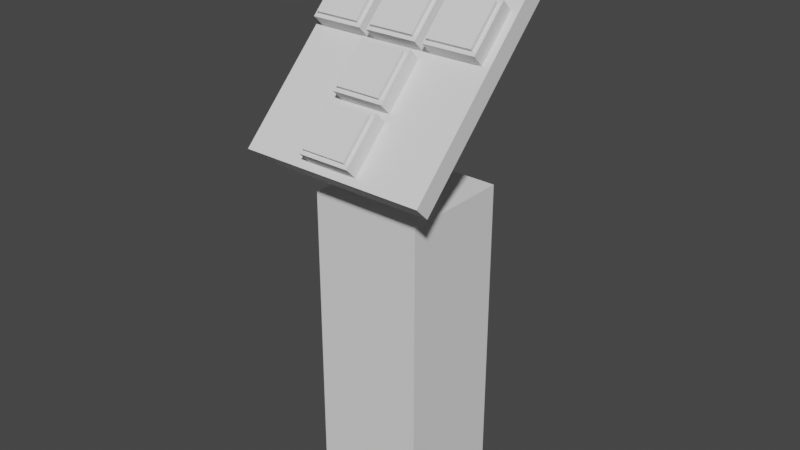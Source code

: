 # Source: Teleport.blend  (saved by Blender 3.0.42; exported with 4.5.12 LTS)
import bpy
from mathutils import Matrix  # noqa: F401  (used for matrix-valued properties, if any)

bpy.ops.wm.read_factory_settings(use_empty=True)
scene = bpy.context.scene
scene.name = 'Scene'

# ---- materials (node trees are filled in below, after node groups)
mat_base = bpy.data.materials.new('Base')
mat_base_dark = bpy.data.materials.new('Base Dark')
mat_red = bpy.data.materials.new('Red')
mat_orange = bpy.data.materials.new('Orange')
mat_yellow = bpy.data.materials.new('Yellow')
mat_green = bpy.data.materials.new('Green')
mat_blue = bpy.data.materials.new('Blue')
mat_purple = bpy.data.materials.new('Purple')
mat_interactable = bpy.data.materials.new('Interactable')

# ---- material node trees

# ---- world
world_world = bpy.data.worlds.new('World'); scene.world = world_world
world_world.use_nodes = True; world_world.node_tree.nodes.clear()
_N = world_world.node_tree.nodes; _L = world_world.node_tree.links
n0 = _N.new('ShaderNodeOutputWorld'); n0.name = 'World Output'; n0.location = (300, 300)
n1 = _N.new('ShaderNodeBackground'); n1.name = 'Background'; n1.location = (10, 300)
n1.inputs[0].default_value = (0.05088, 0.05088, 0.05088, 1.0)
_L.new(n1.outputs[0], n0.inputs[0])
n0.is_active_output = True
world_world.color = (0.05088, 0.05088, 0.05088)
world_world.use_sun_shadow = False
world_world.sun_shadow_jitter_overblur = 0.0

# ---- meshes
me_cube = bpy.data.meshes.new('Cube')
me_cube.from_pydata([(-0.15, -0.15, 1.49e-08), (-0.15, -0.15, 0.8), (-0.15, 0.15, 1.49e-08), (-0.15, 0.15, 0.8), (0.15, -0.15, 1.49e-08), (0.15, -0.15, 0.8), (0.15, 0.15, 1.49e-08), (0.15, 0.15, 0.8), (0.02, -0.02, 0.8), (0.02, -0.02, 1.12), (-0.02, -0.02, 0.8), (-0.02, -0.02, 1.12), (0.02, 0.02, 0.8), (0.02, 0.02, 1.16), (-0.02, 0.02, 0.8), (-0.02, 0.02, 1.16)], [], [(0, 1, 3, 2), (2, 3, 7, 6), (6, 7, 5, 4), (4, 5, 1, 0), (2, 6, 4, 0), (7, 3, 1, 5), (8, 9, 11, 10), (10, 11, 15, 14), (14, 15, 13, 12), (12, 13, 9, 8), (10, 14, 12, 8), (15, 11, 9, 13)])
me_cube.polygons.foreach_set('material_index', [0, 0, 0, 0, 0, 0, 1, 1, 1, 1, 0, 0])
_uv = me_cube.uv_layers.new(name='UVMap')
_uv.uv.foreach_set('vector', [0.375, 0.0, 0.625, 0.0, 0.625, 0.25, 0.375, 0.25, 0.375, 0.25, 0.625, 0.25, 0.625, 0.5, 0.375, 0.5, 0.375, 0.5, 0.625, 0.5, 0.625, 0.75, 0.375, 0.75, 0.375, 0.75, 0.625, 0.75, 0.625, 1.0, 0.375, 1.0, 0.125, 0.5, 0.375, 0.5, 0.375, 0.75, 0.125, 0.75, 0.625, 0.5, 0.875, 0.5, 0.875, 0.75, 0.625, 0.75, 0.375, 0.0, 0.625, 0.0, 0.625, 0.25, 0.375, 0.25, 0.375, 0.25, 0.625, 0.25, 0.625, 0.5, 0.375, 0.5, 0.375, 0.5, 0.625, 0.5, 0.625, 0.75, 0.375, 0.75, 0.375, 0.75, 0.625, 0.75, 0.625, 1.0, 0.375, 1.0, 0.125, 0.5, 0.375, 0.5, 0.375, 0.75, 0.125, 0.75, 0.625, 0.5, 0.875, 0.5, 0.875, 0.75, 0.625, 0.75])
me_cube.materials.append(mat_base)
me_cube.materials.append(mat_base_dark)
me_cube.use_remesh_fix_poles = True
me_cube.use_remesh_preserve_attributes = False
me_cube.update()
me_cube_001 = bpy.data.meshes.new('Cube.001')
me_cube_001.from_pydata([(0.25, -0.2858, -0.165), (0.25, -0.3108, -0.1217), (-0.25, -0.2858, -0.165), (-0.25, -0.3108, -0.1217), (0.25, 0.2858, 0.165), (0.25, 0.2608, 0.2083), (-0.25, 0.2858, 0.165), (-0.25, 0.2608, 0.2083), (0.07, -0.2935, -0.1117), (0.05, -0.2961, -0.06706), (-0.07, -0.2935, -0.1117), (-0.05, -0.2961, -0.06706), (0.07, -0.1722, -0.0417), (0.05, -0.2095, -0.01706), (-0.07, -0.1722, -0.0417), (-0.05, -0.2095, -0.01706), (0.07, -0.3135, -0.07706), (-0.07, -0.3135, -0.07706), (-0.07, -0.1922, -0.007058), (0.07, -0.1922, -0.007058), (0.05, -0.2861, -0.08438), (-0.05, -0.2861, -0.08438), (-0.05, -0.1995, -0.03438), (0.05, -0.1995, -0.03438), (0.07, -0.1549, -0.0317), (0.05, -0.1576, 0.01294), (-0.07, -0.1549, -0.0317), (-0.05, -0.1576, 0.01294), (0.07, -0.03366, 0.0383), (0.05, -0.07098, 0.06294), (-0.07, -0.03366, 0.0383), (-0.05, -0.07098, 0.06294), (0.07, -0.1749, 0.002941), (-0.07, -0.1749, 0.002941), (-0.07, -0.05366, 0.07294), (0.07, -0.05366, 0.07294), (0.05, -0.1476, -0.004379), (-0.05, -0.1476, -0.004379), (-0.05, -0.06098, 0.04562), (0.05, -0.06098, 0.04562), (0.07, -0.01634, 0.0483), (0.05, -0.01902, 0.09294), (-0.07, -0.01634, 0.0483), (-0.05, -0.01902, 0.09294), (0.07, 0.1049, 0.1183), (0.05, 0.06758, 0.1429), (-0.07, 0.1049, 0.1183), (-0.05, 0.06758, 0.1429), (0.07, -0.03634, 0.08294), (-0.07, -0.03634, 0.08294), (-0.07, 0.0849, 0.1529), (0.07, 0.0849, 0.1529), (0.05, -0.009019, 0.07562), (-0.05, -0.009019, 0.07562), (-0.05, 0.07758, 0.1256), (0.05, 0.07758, 0.1256), (0.07, 0.1222, 0.1283), (0.05, 0.1195, 0.1729), (-0.07, 0.1222, 0.1283), (-0.05, 0.1195, 0.1729), (0.07, 0.2435, 0.1983), (0.05, 0.2061, 0.2229), (-0.07, 0.2435, 0.1983), (-0.05, 0.2061, 0.2229), (0.07, 0.1022, 0.1629), (-0.07, 0.1022, 0.1629), (-0.07, 0.2235, 0.2329), (0.07, 0.2235, 0.2329), (0.05, 0.1295, 0.1556), (-0.05, 0.1295, 0.1556), (-0.05, 0.2161, 0.2056), (0.05, 0.2161, 0.2056), (-0.09, -0.01634, 0.0483), (-0.11, -0.01902, 0.09294), (-0.23, -0.01634, 0.0483), (-0.21, -0.01902, 0.09294), (-0.09, 0.1049, 0.1183), (-0.11, 0.06758, 0.1429), (-0.23, 0.1049, 0.1183), (-0.21, 0.06758, 0.1429), (-0.09, -0.03634, 0.08294), (-0.23, -0.03634, 0.08294), (-0.23, 0.0849, 0.1529), (-0.09, 0.0849, 0.1529), (-0.11, -0.00902, 0.07562), (-0.21, -0.00902, 0.07562), (-0.21, 0.07758, 0.1256), (-0.11, 0.07758, 0.1256), (0.23, -0.01634, 0.0483), (0.21, -0.01902, 0.09294), (0.09, -0.01634, 0.0483), (0.11, -0.01902, 0.09294), (0.23, 0.1049, 0.1183), (0.21, 0.06758, 0.1429), (0.09, 0.1049, 0.1183), (0.11, 0.06758, 0.1429), (0.23, -0.03634, 0.08294), (0.09, -0.03634, 0.08294), (0.09, 0.0849, 0.1529), (0.23, 0.0849, 0.1529), (0.21, -0.009019, 0.07562), (0.11, -0.009019, 0.07562), (0.11, 0.07758, 0.1256), (0.21, 0.07758, 0.1256)], [], [(0, 1, 3, 2), (2, 3, 7, 6), (6, 7, 5, 4), (4, 5, 1, 0), (2, 6, 4, 0), (7, 3, 1, 5), (8, 16, 17, 10), (10, 17, 18, 14), (14, 18, 19, 12), (12, 19, 16, 8), (10, 14, 12, 8), (9, 13, 23, 20), (9, 11, 17, 16), (11, 15, 18, 17), (15, 13, 19, 18), (13, 9, 16, 19), (22, 21, 20, 23), (15, 11, 21, 22), (13, 15, 22, 23), (11, 9, 20, 21), (24, 32, 33, 26), (26, 33, 34, 30), (30, 34, 35, 28), (28, 35, 32, 24), (26, 30, 28, 24), (25, 29, 39, 36), (25, 27, 33, 32), (27, 31, 34, 33), (31, 29, 35, 34), (29, 25, 32, 35), (38, 37, 36, 39), (31, 27, 37, 38), (29, 31, 38, 39), (27, 25, 36, 37), (40, 48, 49, 42), (42, 49, 50, 46), (46, 50, 51, 44), (44, 51, 48, 40), (42, 46, 44, 40), (41, 45, 55, 52), (41, 43, 49, 48), (43, 47, 50, 49), (47, 45, 51, 50), (45, 41, 48, 51), (54, 53, 52, 55), (47, 43, 53, 54), (45, 47, 54, 55), (43, 41, 52, 53), (56, 64, 65, 58), (58, 65, 66, 62), (62, 66, 67, 60), (60, 67, 64, 56), (58, 62, 60, 56), (57, 61, 71, 68), (57, 59, 65, 64), (59, 63, 66, 65), (63, 61, 67, 66), (61, 57, 64, 67), (70, 69, 68, 71), (63, 59, 69, 70), (61, 63, 70, 71), (59, 57, 68, 69), (72, 80, 81, 74), (74, 81, 82, 78), (78, 82, 83, 76), (76, 83, 80, 72), (74, 78, 76, 72), (73, 77, 87, 84), (73, 75, 81, 80), (75, 79, 82, 81), (79, 77, 83, 82), (77, 73, 80, 83), (86, 85, 84, 87), (79, 75, 85, 86), (77, 79, 86, 87), (75, 73, 84, 85), (88, 96, 97, 90), (90, 97, 98, 94), (94, 98, 99, 92), (92, 99, 96, 88), (90, 94, 92, 88), (89, 93, 103, 100), (89, 91, 97, 96), (91, 95, 98, 97), (95, 93, 99, 98), (93, 89, 96, 99), (102, 101, 100, 103), (95, 91, 101, 102), (93, 95, 102, 103), (91, 89, 100, 101)])
me_cube_001.polygons.foreach_set('material_index', [0, 0, 0, 0, 0, 0, 1, 1, 1, 1, 1, 2, 1, 1, 1, 1, 0, 2, 2, 2, 1, 1, 1, 1, 1, 3, 1, 1, 1, 1, 0, 3, 3, 3, 1, 1, 1, 1, 1, 4, 1, 1, 1, 1, 0, 4, 4, 4, 1, 1, 1, 1, 1, 7, 1, 1, 1, 1, 0, 7, 7, 7, 1, 1, 1, 1, 1, 5, 1, 1, 1, 1, 0, 5, 5, 5, 1, 1, 1, 1, 1, 6, 1, 1, 1, 1, 0, 6, 6, 6])
_uv = me_cube_001.uv_layers.new(name='UVMap')
_uv.uv.foreach_set('vector', [0.375, 0.0, 0.625, 0.0, 0.625, 0.25, 0.375, 0.25, 0.375, 0.25, 0.625, 0.25, 0.625, 0.5, 0.375, 0.5, 0.375, 0.5, 0.625, 0.5, 0.625, 0.75, 0.375, 0.75, 0.375, 0.75, 0.625, 0.75, 0.625, 1.0, 0.375, 1.0, 0.125, 0.5, 0.375, 0.5, 0.375, 0.75, 0.125, 0.75, 0.625, 0.5, 0.875, 0.5, 0.875, 0.75, 0.625, 0.75, 0.375, 0.0, 0.625, 0.0, 0.625, 0.25, 0.375, 0.25, 0.375, 0.25, 0.625, 0.25, 0.625, 0.5, 0.375, 0.5, 0.375, 0.5, 0.625, 0.5, 0.625, 0.75, 0.375, 0.75, 0.375, 0.75, 0.625, 0.75, 0.625, 1.0, 0.375, 1.0, 0.125, 0.5, 0.375, 0.5, 0.375, 0.75, 0.125, 0.75, 0.8524, 0.7274, 0.6476, 0.7274, 0.6476, 0.7274, 0.8524, 0.7274, 0.8524, 0.7274, 0.8524, 0.5226, 0.875, 0.5, 0.875, 0.75, 0.8524, 0.5226, 0.6476, 0.5226, 0.625, 0.5, 0.875, 0.5, 0.6476, 0.5226, 0.6476, 0.7274, 0.625, 0.75, 0.625, 0.5, 0.6476, 0.7274, 0.8524, 0.7274, 0.875, 0.75, 0.625, 0.75, 0.6476, 0.5226, 0.8524, 0.5226, 0.8524, 0.7274, 0.6476, 0.7274, 0.6476, 0.5226, 0.8524, 0.5226, 0.8524, 0.5226, 0.6476, 0.5226, 0.6476, 0.7274, 0.6476, 0.5226, 0.6476, 0.5226, 0.6476, 0.7274, 0.8524, 0.5226, 0.8524, 0.7274, 0.8524, 0.7274, 0.8524, 0.5226, 0.375, 0.0, 0.625, 0.0, 0.625, 0.25, 0.375, 0.25, 0.375, 0.25, 0.625, 0.25, 0.625, 0.5, 0.375, 0.5, 0.375, 0.5, 0.625, 0.5, 0.625, 0.75, 0.375, 0.75, 0.375, 0.75, 0.625, 0.75, 0.625, 1.0, 0.375, 1.0, 0.125, 0.5, 0.375, 0.5, 0.375, 0.75, 0.125, 0.75, 0.8524, 0.7274, 0.6476, 0.7274, 0.6476, 0.7274, 0.8524, 0.7274, 0.8524, 0.7274, 0.8524, 0.5226, 0.875, 0.5, 0.875, 0.75, 0.8524, 0.5226, 0.6476, 0.5226, 0.625, 0.5, 0.875, 0.5, 0.6476, 0.5226, 0.6476, 0.7274, 0.625, 0.75, 0.625, 0.5, 0.6476, 0.7274, 0.8524, 0.7274, 0.875, 0.75, 0.625, 0.75, 0.6476, 0.5226, 0.8524, 0.5226, 0.8524, 0.7274, 0.6476, 0.7274, 0.6476, 0.5226, 0.8524, 0.5226, 0.8524, 0.5226, 0.6476, 0.5226, 0.6476, 0.7274, 0.6476, 0.5226, 0.6476, 0.5226, 0.6476, 0.7274, 0.8524, 0.5226, 0.8524, 0.7274, 0.8524, 0.7274, 0.8524, 0.5226, 0.375, 0.0, 0.625, 0.0, 0.625, 0.25, 0.375, 0.25, 0.375, 0.25, 0.625, 0.25, 0.625, 0.5, 0.375, 0.5, 0.375, 0.5, 0.625, 0.5, 0.625, 0.75, 0.375, 0.75, 0.375, 0.75, 0.625, 0.75, 0.625, 1.0, 0.375, 1.0, 0.125, 0.5, 0.375, 0.5, 0.375, 0.75, 0.125, 0.75, 0.8524, 0.7274, 0.6476, 0.7274, 0.6476, 0.7274, 0.8524, 0.7274, 0.8524, 0.7274, 0.8524, 0.5226, 0.875, 0.5, 0.875, 0.75, 0.8524, 0.5226, 0.6476, 0.5226, 0.625, 0.5, 0.875, 0.5, 0.6476, 0.5226, 0.6476, 0.7274, 0.625, 0.75, 0.625, 0.5, 0.6476, 0.7274, 0.8524, 0.7274, 0.875, 0.75, 0.625, 0.75, 0.6476, 0.5226, 0.8524, 0.5226, 0.8524, 0.7274, 0.6476, 0.7274, 0.6476, 0.5226, 0.8524, 0.5226, 0.8524, 0.5226, 0.6476, 0.5226, 0.6476, 0.7274, 0.6476, 0.5226, 0.6476, 0.5226, 0.6476, 0.7274, 0.8524, 0.5226, 0.8524, 0.7274, 0.8524, 0.7274, 0.8524, 0.5226, 0.375, 0.0, 0.625, 0.0, 0.625, 0.25, 0.375, 0.25, 0.375, 0.25, 0.625, 0.25, 0.625, 0.5, 0.375, 0.5, 0.375, 0.5, 0.625, 0.5, 0.625, 0.75, 0.375, 0.75, 0.375, 0.75, 0.625, 0.75, 0.625, 1.0, 0.375, 1.0, 0.125, 0.5, 0.375, 0.5, 0.375, 0.75, 0.125, 0.75, 0.8524, 0.7274, 0.6476, 0.7274, 0.6476, 0.7274, 0.8524, 0.7274, 0.8524, 0.7274, 0.8524, 0.5226, 0.875, 0.5, 0.875, 0.75, 0.8524, 0.5226, 0.6476, 0.5226, 0.625, 0.5, 0.875, 0.5, 0.6476, 0.5226, 0.6476, 0.7274, 0.625, 0.75, 0.625, 0.5, 0.6476, 0.7274, 0.8524, 0.7274, 0.875, 0.75, 0.625, 0.75, 0.6476, 0.5226, 0.8524, 0.5226, 0.8524, 0.7274, 0.6476, 0.7274, 0.6476, 0.5226, 0.8524, 0.5226, 0.8524, 0.5226, 0.6476, 0.5226, 0.6476, 0.7274, 0.6476, 0.5226, 0.6476, 0.5226, 0.6476, 0.7274, 0.8524, 0.5226, 0.8524, 0.7274, 0.8524, 0.7274, 0.8524, 0.5226, 0.375, 0.0, 0.625, 0.0, 0.625, 0.25, 0.375, 0.25, 0.375, 0.25, 0.625, 0.25, 0.625, 0.5, 0.375, 0.5, 0.375, 0.5, 0.625, 0.5, 0.625, 0.75, 0.375, 0.75, 0.375, 0.75, 0.625, 0.75, 0.625, 1.0, 0.375, 1.0, 0.125, 0.5, 0.375, 0.5, 0.375, 0.75, 0.125, 0.75, 0.8524, 0.7274, 0.6476, 0.7274, 0.6476, 0.7274, 0.8524, 0.7274, 0.8524, 0.7274, 0.8524, 0.5226, 0.875, 0.5, 0.875, 0.75, 0.8524, 0.5226, 0.6476, 0.5226, 0.625, 0.5, 0.875, 0.5, 0.6476, 0.5226, 0.6476, 0.7274, 0.625, 0.75, 0.625, 0.5, 0.6476, 0.7274, 0.8524, 0.7274, 0.875, 0.75, 0.625, 0.75, 0.6476, 0.5226, 0.8524, 0.5226, 0.8524, 0.7274, 0.6476, 0.7274, 0.6476, 0.5226, 0.8524, 0.5226, 0.8524, 0.5226, 0.6476, 0.5226, 0.6476, 0.7274, 0.6476, 0.5226, 0.6476, 0.5226, 0.6476, 0.7274, 0.8524, 0.5226, 0.8524, 0.7274, 0.8524, 0.7274, 0.8524, 0.5226, 0.375, 0.0, 0.625, 0.0, 0.625, 0.25, 0.375, 0.25, 0.375, 0.25, 0.625, 0.25, 0.625, 0.5, 0.375, 0.5, 0.375, 0.5, 0.625, 0.5, 0.625, 0.75, 0.375, 0.75, 0.375, 0.75, 0.625, 0.75, 0.625, 1.0, 0.375, 1.0, 0.125, 0.5, 0.375, 0.5, 0.375, 0.75, 0.125, 0.75, 0.8524, 0.7274, 0.6476, 0.7274, 0.6476, 0.7274, 0.8524, 0.7274, 0.8524, 0.7274, 0.8524, 0.5226, 0.875, 0.5, 0.875, 0.75, 0.8524, 0.5226, 0.6476, 0.5226, 0.625, 0.5, 0.875, 0.5, 0.6476, 0.5226, 0.6476, 0.7274, 0.625, 0.75, 0.625, 0.5, 0.6476, 0.7274, 0.8524, 0.7274, 0.875, 0.75, 0.625, 0.75, 0.6476, 0.5226, 0.8524, 0.5226, 0.8524, 0.7274, 0.6476, 0.7274, 0.6476, 0.5226, 0.8524, 0.5226, 0.8524, 0.5226, 0.6476, 0.5226, 0.6476, 0.7274, 0.6476, 0.5226, 0.6476, 0.5226, 0.6476, 0.7274, 0.8524, 0.5226, 0.8524, 0.7274, 0.8524, 0.7274, 0.8524, 0.5226])
me_cube_001.materials.append(mat_base)
me_cube_001.materials.append(mat_base_dark)
me_cube_001.materials.append(mat_red)
me_cube_001.materials.append(mat_orange)
me_cube_001.materials.append(mat_yellow)
me_cube_001.materials.append(mat_green)
me_cube_001.materials.append(mat_blue)
me_cube_001.materials.append(mat_purple)
me_cube_001.use_remesh_fix_poles = True
me_cube_001.use_remesh_preserve_attributes = False
me_cube_001.update()
me_cube_002 = bpy.data.meshes.new('Cube.002')
me_cube_002.from_pydata([(-1.2, -1.2, -0.2), (-1.2, -1.2, 0.2), (-1.2, 1.2, -0.2), (-1.2, 1.2, 0.2), (1.2, -1.2, -0.2), (1.2, -1.2, 0.2), (1.2, 1.2, -0.2), (1.2, 1.2, 0.2)], [], [(0, 1, 3, 2), (2, 3, 7, 6), (6, 7, 5, 4), (4, 5, 1, 0), (2, 6, 4, 0), (7, 3, 1, 5)])
_uv = me_cube_002.uv_layers.new(name='UVMap')
_uv.uv.foreach_set('vector', [0.375, 0.0, 0.625, 0.0, 0.625, 0.25, 0.375, 0.25, 0.375, 0.25, 0.625, 0.25, 0.625, 0.5, 0.375, 0.5, 0.375, 0.5, 0.625, 0.5, 0.625, 0.75, 0.375, 0.75, 0.375, 0.75, 0.625, 0.75, 0.625, 1.0, 0.375, 1.0, 0.125, 0.5, 0.375, 0.5, 0.375, 0.75, 0.125, 0.75, 0.625, 0.5, 0.875, 0.5, 0.875, 0.75, 0.625, 0.75])
me_cube_002.materials.append(mat_interactable)
me_cube_002.use_remesh_fix_poles = True
me_cube_002.use_remesh_preserve_attributes = False
me_cube_002.update()

# ---- objects
ob_base = bpy.data.objects.new('Base', me_cube)
ob_panel = bpy.data.objects.new('Panel', me_cube_001)
ob_i1 = bpy.data.objects.new('I1', me_cube_002)
ob_i2 = bpy.data.objects.new('I2', me_cube_002)
ob_i3 = bpy.data.objects.new('I3', me_cube_002)
ob_i4 = bpy.data.objects.new('I4', me_cube_002)
ob_i5 = bpy.data.objects.new('I5', me_cube_002)
ob_i6 = bpy.data.objects.new('I6', me_cube_002)
ob_buttonpos1 = bpy.data.objects.new('ButtonPos1', None)
ob_buttonpos2 = bpy.data.objects.new('ButtonPos2', None)
ob_buttonpos3 = bpy.data.objects.new('ButtonPos3', None)
ob_buttonpos4 = bpy.data.objects.new('ButtonPos4', None)
ob_buttonpos5 = bpy.data.objects.new('ButtonPos5', None)
ob_buttonpos6 = bpy.data.objects.new('ButtonPos6', None)

# ---- transforms, parenting, visibility, modifiers, constraints
ob_base.location = (0.0, 0.0, 0.0)
ob_panel.location = (0.0, 0.0, 1.12)
ob_panel.rotation_euler = (0.2618, -1.57e-16, -6.504e-17)
ob_i1.parent = ob_panel
ob_i1.matrix_parent_inverse = Matrix(((1.0, 6.504e-17, 1.57e-16, -1.759e-16), (2.218e-17, 0.866, -0.5, 0.56), (-1.685e-16, 0.5, 0.866, -0.9699), (-0.0, -0.0, -0.0, 1.0)))
ob_i1.location = (0.0, -0.24, 1.21)
ob_i1.scale = (0.05, 0.05, 0.05)
ob_i2.parent = ob_panel
ob_i2.matrix_parent_inverse = Matrix(((1.0, 6.504e-17, 1.57e-16, -1.759e-16), (2.218e-17, 0.866, -0.5, 0.56), (-1.685e-16, 0.5, 0.866, -0.9699), (-0.0, -0.0, -0.0, 1.0)))
ob_i2.location = (0.0, -0.08, 1.21)
ob_i2.scale = (0.05, 0.05, 0.05)
ob_i3.parent = ob_panel
ob_i3.matrix_parent_inverse = Matrix(((1.0, 6.504e-17, 1.57e-16, -1.759e-16), (2.218e-17, 0.866, -0.5, 0.56), (-1.685e-16, 0.5, 0.866, -0.9699), (-0.0, -0.0, -0.0, 1.0)))
ob_i3.location = (0.0, 0.08, 1.21)
ob_i3.scale = (0.05, 0.05, 0.05)
ob_i4.parent = ob_panel
ob_i4.matrix_parent_inverse = Matrix(((1.0, 6.504e-17, 1.57e-16, -1.759e-16), (2.218e-17, 0.866, -0.5, 0.56), (-1.685e-16, 0.5, 0.866, -0.9699), (-0.0, -0.0, -0.0, 1.0)))
ob_i4.location = (-0.16, 0.08, 1.21)
ob_i4.scale = (0.05, 0.05, 0.05)
ob_i5.parent = ob_panel
ob_i5.matrix_parent_inverse = Matrix(((1.0, 6.504e-17, 1.57e-16, -1.759e-16), (2.218e-17, 0.866, -0.5, 0.56), (-1.685e-16, 0.5, 0.866, -0.9699), (-0.0, -0.0, -0.0, 1.0)))
ob_i5.location = (0.16, 0.08, 1.21)
ob_i5.scale = (0.05, 0.05, 0.05)
ob_i6.parent = ob_panel
ob_i6.matrix_parent_inverse = Matrix(((1.0, 6.504e-17, 1.57e-16, -1.759e-16), (2.218e-17, 0.866, -0.5, 0.56), (-1.685e-16, 0.5, 0.866, -0.9699), (-0.0, -0.0, -0.0, 1.0)))
ob_i6.location = (0.0, 0.24, 1.21)
ob_i6.scale = (0.05, 0.05, 0.05)
ob_buttonpos1.parent = ob_panel
ob_buttonpos1.matrix_parent_inverse = Matrix(((1.0, 6.504e-17, 1.57e-16, -1.759e-16), (2.218e-17, 0.866, -0.5, 0.56), (-1.685e-16, 0.5, 0.866, -0.9699), (-0.0, -0.0, -0.0, 1.0)))
ob_buttonpos1.location = (1.57e-18, -0.24, 1.2)
ob_buttonpos1.empty_display_size = 0.02
ob_buttonpos2.parent = ob_panel
ob_buttonpos2.matrix_parent_inverse = Matrix(((1.0, 6.504e-17, 1.57e-16, -1.759e-16), (2.218e-17, 0.866, -0.5, 0.56), (-1.685e-16, 0.5, 0.866, -0.9699), (-0.0, -0.0, -0.0, 1.0)))
ob_buttonpos2.location = (1.57e-18, -0.08, 1.2)
ob_buttonpos2.empty_display_size = 0.02
ob_buttonpos3.parent = ob_panel
ob_buttonpos3.matrix_parent_inverse = Matrix(((1.0, 6.504e-17, 1.57e-16, -1.759e-16), (2.218e-17, 0.866, -0.5, 0.56), (-1.685e-16, 0.5, 0.866, -0.9699), (-0.0, -0.0, -0.0, 1.0)))
ob_buttonpos3.location = (1.57e-18, 0.08, 1.2)
ob_buttonpos3.empty_display_size = 0.02
ob_buttonpos4.parent = ob_panel
ob_buttonpos4.matrix_parent_inverse = Matrix(((1.0, 6.504e-17, 1.57e-16, -1.759e-16), (2.218e-17, 0.866, -0.5, 0.56), (-1.685e-16, 0.5, 0.866, -0.9699), (-0.0, -0.0, -0.0, 1.0)))
ob_buttonpos4.location = (-0.16, 0.08, 1.2)
ob_buttonpos4.empty_display_size = 0.02
ob_buttonpos5.parent = ob_panel
ob_buttonpos5.matrix_parent_inverse = Matrix(((1.0, 6.504e-17, 1.57e-16, -1.759e-16), (2.218e-17, 0.866, -0.5, 0.56), (-1.685e-16, 0.5, 0.866, -0.9699), (-0.0, -0.0, -0.0, 1.0)))
ob_buttonpos5.location = (0.16, 0.08, 1.2)
ob_buttonpos5.empty_display_size = 0.02
ob_buttonpos6.parent = ob_panel
ob_buttonpos6.matrix_parent_inverse = Matrix(((1.0, 6.504e-17, 1.57e-16, -1.759e-16), (2.218e-17, 0.866, -0.5, 0.56), (-1.685e-16, 0.5, 0.866, -0.9699), (-0.0, -0.0, -0.0, 1.0)))
ob_buttonpos6.location = (1.57e-18, 0.24, 1.2)
ob_buttonpos6.empty_display_size = 0.02

# ---- collection membership
scene.collection.objects.link(ob_base)
scene.collection.objects.link(ob_panel)
scene.collection.objects.link(ob_i1)
scene.collection.objects.link(ob_i2)
scene.collection.objects.link(ob_i3)
scene.collection.objects.link(ob_i4)
scene.collection.objects.link(ob_i5)
scene.collection.objects.link(ob_i6)
scene.collection.objects.link(ob_buttonpos1)
scene.collection.objects.link(ob_buttonpos2)
scene.collection.objects.link(ob_buttonpos3)
scene.collection.objects.link(ob_buttonpos4)
scene.collection.objects.link(ob_buttonpos5)
scene.collection.objects.link(ob_buttonpos6)

# ---- scene / render settings (as saved in the file)
scene.frame_start = 0; scene.frame_end = 60; scene.frame_set(0)
scene.render.engine = 'BLENDER_EEVEE_NEXT'
scene.render.fps = 60
scene.cycles.sampling_pattern = 'TABULATED_SOBOL'
scene.cycles.use_light_tree = False
scene.view_settings.view_transform = 'Filmic'
bpy.context.view_layer.update()

# ---- added for rendering (the .blend has no active camera and no usable light): camera, sun
cam_auto = bpy.data.cameras.new('AutoCamera')
cam_auto.lens = 50.0
cam_auto.sensor_width = 36.0
cam_auto.clip_end = 1000.0
ob_auto_camera = bpy.data.objects.new('AutoCamera', cam_auto)
scene.collection.objects.link(ob_auto_camera)
ob_auto_camera.location = (1.52827, -1.85608, 1.9321)
ob_auto_camera.rotation_euler = (1.09748, -7.21219e-08, 0.694738)
scene.camera = ob_auto_camera
light_auto_sun = bpy.data.lights.new('AutoSun', 'SUN')
light_auto_sun.energy = 3.0
light_auto_sun.angle = 0.0523599
ob_auto_sun = bpy.data.objects.new('AutoSun', light_auto_sun)
scene.collection.objects.link(ob_auto_sun)
ob_auto_sun.rotation_euler = (0.872665, 0.174533, 0.523599)
bpy.context.view_layer.update()
